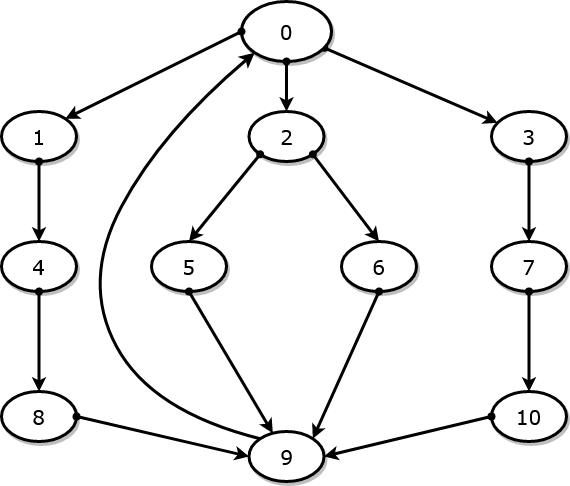

The diagram above was exported from draw.io. Its source (the exported page's mxGraphModel, read from the mxfile embedded in the PNG):
<mxGraphModel dx="1050" dy="558" grid="1" gridSize="10" guides="1" tooltips="1" connect="1" arrows="1" fold="1" page="1" pageScale="1" pageWidth="850" pageHeight="1100" math="0" shadow="0">
  <root>
    <mxCell id="0" />
    <mxCell id="1" parent="0" />
    <mxCell id="0o4LIyNnNfJQGmmoBT-T-1" value="" style="edgeStyle=none;rounded=1;html=1;labelBackgroundColor=none;startArrow=oval;startFill=1;startSize=5;endArrow=classic;endFill=1;endSize=5;jettySize=auto;orthogonalLoop=1;strokeColor=#000000;strokeWidth=3;fontFamily=Verdana;fontSize=20;" edge="1" parent="1" source="0o4LIyNnNfJQGmmoBT-T-2" target="0o4LIyNnNfJQGmmoBT-T-4">
      <mxGeometry relative="1" as="geometry" />
    </mxCell>
    <mxCell id="0o4LIyNnNfJQGmmoBT-T-2" value="0" style="ellipse;whiteSpace=wrap;html=1;rounded=0;shadow=1;comic=0;labelBackgroundColor=none;strokeWidth=3;fontFamily=Verdana;fontSize=20;align=center;strokeColor=#000000;" vertex="1" parent="1">
      <mxGeometry x="450" y="80" width="90" height="60" as="geometry" />
    </mxCell>
    <mxCell id="0o4LIyNnNfJQGmmoBT-T-3" value="2" style="ellipse;whiteSpace=wrap;html=1;rounded=0;shadow=1;comic=0;labelBackgroundColor=none;strokeWidth=3;fontFamily=Verdana;fontSize=20;align=center;strokeColor=#000000;" vertex="1" parent="1">
      <mxGeometry x="457.5" y="190" width="75" height="50" as="geometry" />
    </mxCell>
    <mxCell id="0o4LIyNnNfJQGmmoBT-T-4" value="3" style="ellipse;whiteSpace=wrap;html=1;rounded=0;shadow=1;comic=0;labelBackgroundColor=none;strokeWidth=3;fontFamily=Verdana;fontSize=20;align=center;strokeColor=#000000;" vertex="1" parent="1">
      <mxGeometry x="700" y="190" width="75" height="50" as="geometry" />
    </mxCell>
    <mxCell id="0o4LIyNnNfJQGmmoBT-T-5" value="7" style="ellipse;whiteSpace=wrap;html=1;rounded=0;shadow=1;comic=0;labelBackgroundColor=none;strokeWidth=3;fontFamily=Verdana;fontSize=20;align=center;strokeColor=#000000;" vertex="1" parent="1">
      <mxGeometry x="700" y="320" width="75" height="50" as="geometry" />
    </mxCell>
    <mxCell id="0o4LIyNnNfJQGmmoBT-T-6" value="10" style="ellipse;whiteSpace=wrap;html=1;rounded=0;shadow=1;comic=0;labelBackgroundColor=none;strokeWidth=3;fontFamily=Verdana;fontSize=20;align=center;strokeColor=#000000;" vertex="1" parent="1">
      <mxGeometry x="700" y="470" width="75" height="50" as="geometry" />
    </mxCell>
    <mxCell id="0o4LIyNnNfJQGmmoBT-T-7" value="6" style="ellipse;whiteSpace=wrap;html=1;rounded=0;shadow=1;comic=0;labelBackgroundColor=none;strokeWidth=3;fontFamily=Verdana;fontSize=20;align=center;strokeColor=#000000;" vertex="1" parent="1">
      <mxGeometry x="550" y="320" width="75" height="50" as="geometry" />
    </mxCell>
    <mxCell id="0o4LIyNnNfJQGmmoBT-T-8" value="5" style="ellipse;whiteSpace=wrap;html=1;rounded=0;shadow=1;comic=0;labelBackgroundColor=none;strokeWidth=3;fontFamily=Verdana;fontSize=20;align=center;strokeColor=#000000;" vertex="1" parent="1">
      <mxGeometry x="360" y="320" width="75" height="50" as="geometry" />
    </mxCell>
    <mxCell id="0o4LIyNnNfJQGmmoBT-T-9" value="9" style="ellipse;whiteSpace=wrap;html=1;rounded=0;shadow=1;comic=0;labelBackgroundColor=none;strokeWidth=3;fontFamily=Verdana;fontSize=20;align=center;strokeColor=#000000;" vertex="1" parent="1">
      <mxGeometry x="457.5" y="510" width="75" height="50" as="geometry" />
    </mxCell>
    <mxCell id="0o4LIyNnNfJQGmmoBT-T-10" value="1" style="ellipse;whiteSpace=wrap;html=1;rounded=0;shadow=1;comic=0;labelBackgroundColor=none;strokeWidth=3;fontFamily=Verdana;fontSize=20;align=center;strokeColor=#000000;" vertex="1" parent="1">
      <mxGeometry x="210" y="190" width="75" height="50" as="geometry" />
    </mxCell>
    <mxCell id="0o4LIyNnNfJQGmmoBT-T-11" value="4" style="ellipse;whiteSpace=wrap;html=1;rounded=0;shadow=1;comic=0;labelBackgroundColor=none;strokeWidth=3;fontFamily=Verdana;fontSize=20;align=center;strokeColor=#000000;" vertex="1" parent="1">
      <mxGeometry x="210" y="320" width="75" height="50" as="geometry" />
    </mxCell>
    <mxCell id="0o4LIyNnNfJQGmmoBT-T-12" value="8" style="ellipse;whiteSpace=wrap;html=1;rounded=0;shadow=1;comic=0;labelBackgroundColor=none;strokeWidth=3;fontFamily=Verdana;fontSize=20;align=center;strokeColor=#000000;" vertex="1" parent="1">
      <mxGeometry x="210" y="470" width="75" height="50" as="geometry" />
    </mxCell>
    <mxCell id="0o4LIyNnNfJQGmmoBT-T-13" value="" style="edgeStyle=none;rounded=1;html=1;labelBackgroundColor=none;startArrow=oval;startFill=1;startSize=5;endArrow=classic;endFill=1;endSize=5;jettySize=auto;orthogonalLoop=1;strokeColor=#000000;strokeWidth=3;fontFamily=Verdana;fontSize=20;exitX=0.5;exitY=1;exitDx=0;exitDy=0;entryX=0.5;entryY=0;entryDx=0;entryDy=0;" edge="1" parent="1" source="0o4LIyNnNfJQGmmoBT-T-2" target="0o4LIyNnNfJQGmmoBT-T-3">
      <mxGeometry relative="1" as="geometry">
        <mxPoint x="542.7830590027943" y="136.29506336139468" as="sourcePoint" />
        <mxPoint x="716.0702387638933" y="211.36312012482972" as="targetPoint" />
      </mxGeometry>
    </mxCell>
    <mxCell id="0o4LIyNnNfJQGmmoBT-T-14" value="" style="edgeStyle=none;rounded=1;html=1;labelBackgroundColor=none;startArrow=oval;startFill=1;startSize=5;endArrow=classic;endFill=1;endSize=5;jettySize=auto;orthogonalLoop=1;strokeColor=#000000;strokeWidth=3;fontFamily=Verdana;fontSize=20;exitX=0;exitY=0.5;exitDx=0;exitDy=0;entryX=1;entryY=0;entryDx=0;entryDy=0;" edge="1" parent="1" source="0o4LIyNnNfJQGmmoBT-T-2" target="0o4LIyNnNfJQGmmoBT-T-10">
      <mxGeometry relative="1" as="geometry">
        <mxPoint x="505" y="150" as="sourcePoint" />
        <mxPoint x="505" y="200" as="targetPoint" />
      </mxGeometry>
    </mxCell>
    <mxCell id="0o4LIyNnNfJQGmmoBT-T-15" value="" style="edgeStyle=none;rounded=1;html=1;labelBackgroundColor=none;startArrow=oval;startFill=1;startSize=5;endArrow=classic;endFill=1;endSize=5;jettySize=auto;orthogonalLoop=1;strokeColor=#000000;strokeWidth=3;fontFamily=Verdana;fontSize=20;exitX=0.5;exitY=1;exitDx=0;exitDy=0;entryX=0.5;entryY=0;entryDx=0;entryDy=0;" edge="1" parent="1" source="0o4LIyNnNfJQGmmoBT-T-10" target="0o4LIyNnNfJQGmmoBT-T-11">
      <mxGeometry relative="1" as="geometry">
        <mxPoint x="505" y="150" as="sourcePoint" />
        <mxPoint x="505" y="200" as="targetPoint" />
      </mxGeometry>
    </mxCell>
    <mxCell id="0o4LIyNnNfJQGmmoBT-T-16" value="" style="edgeStyle=none;rounded=1;html=1;labelBackgroundColor=none;startArrow=oval;startFill=1;startSize=5;endArrow=classic;endFill=1;endSize=5;jettySize=auto;orthogonalLoop=1;strokeColor=#000000;strokeWidth=3;fontFamily=Verdana;fontSize=20;exitX=0.5;exitY=1;exitDx=0;exitDy=0;entryX=0.5;entryY=0;entryDx=0;entryDy=0;" edge="1" parent="1" source="0o4LIyNnNfJQGmmoBT-T-4" target="0o4LIyNnNfJQGmmoBT-T-5">
      <mxGeometry relative="1" as="geometry">
        <mxPoint x="542.7830590027943" y="136.29506336139468" as="sourcePoint" />
        <mxPoint x="716.0702387638933" y="211.36312012482972" as="targetPoint" />
      </mxGeometry>
    </mxCell>
    <mxCell id="0o4LIyNnNfJQGmmoBT-T-17" value="" style="edgeStyle=none;rounded=1;html=1;labelBackgroundColor=none;startArrow=oval;startFill=1;startSize=5;endArrow=classic;endFill=1;endSize=5;jettySize=auto;orthogonalLoop=1;strokeColor=#000000;strokeWidth=3;fontFamily=Verdana;fontSize=20;exitX=0.5;exitY=1;exitDx=0;exitDy=0;" edge="1" parent="1" source="0o4LIyNnNfJQGmmoBT-T-5" target="0o4LIyNnNfJQGmmoBT-T-6">
      <mxGeometry relative="1" as="geometry">
        <mxPoint x="747.5" y="250" as="sourcePoint" />
        <mxPoint x="747.5" y="330" as="targetPoint" />
      </mxGeometry>
    </mxCell>
    <mxCell id="0o4LIyNnNfJQGmmoBT-T-18" value="" style="edgeStyle=none;rounded=1;html=1;labelBackgroundColor=none;startArrow=oval;startFill=1;startSize=5;endArrow=classic;endFill=1;endSize=5;jettySize=auto;orthogonalLoop=1;strokeColor=#000000;strokeWidth=3;fontFamily=Verdana;fontSize=20;exitX=0.5;exitY=1;exitDx=0;exitDy=0;" edge="1" parent="1" source="0o4LIyNnNfJQGmmoBT-T-11" target="0o4LIyNnNfJQGmmoBT-T-12">
      <mxGeometry relative="1" as="geometry">
        <mxPoint x="257.5" y="250" as="sourcePoint" />
        <mxPoint x="257.5" y="330" as="targetPoint" />
      </mxGeometry>
    </mxCell>
    <mxCell id="0o4LIyNnNfJQGmmoBT-T-19" value="" style="edgeStyle=none;rounded=1;html=1;labelBackgroundColor=none;startArrow=oval;startFill=1;startSize=5;endArrow=classic;endFill=1;endSize=5;jettySize=auto;orthogonalLoop=1;strokeColor=#000000;strokeWidth=3;fontFamily=Verdana;fontSize=20;exitX=1;exitY=0.5;exitDx=0;exitDy=0;entryX=0;entryY=0.5;entryDx=0;entryDy=0;" edge="1" parent="1" source="0o4LIyNnNfJQGmmoBT-T-12" target="0o4LIyNnNfJQGmmoBT-T-9">
      <mxGeometry relative="1" as="geometry">
        <mxPoint x="257.5" y="380" as="sourcePoint" />
        <mxPoint x="257.5" y="480" as="targetPoint" />
      </mxGeometry>
    </mxCell>
    <mxCell id="0o4LIyNnNfJQGmmoBT-T-20" value="" style="edgeStyle=none;rounded=1;html=1;labelBackgroundColor=none;startArrow=oval;startFill=1;startSize=5;endArrow=classic;endFill=1;endSize=5;jettySize=auto;orthogonalLoop=1;strokeColor=#000000;strokeWidth=3;fontFamily=Verdana;fontSize=20;exitX=0;exitY=0.5;exitDx=0;exitDy=0;entryX=1;entryY=0.5;entryDx=0;entryDy=0;" edge="1" parent="1" source="0o4LIyNnNfJQGmmoBT-T-6" target="0o4LIyNnNfJQGmmoBT-T-9">
      <mxGeometry relative="1" as="geometry">
        <mxPoint x="283.8379480147919" y="522.7959108208054" as="sourcePoint" />
        <mxPoint x="467.5" y="545" as="targetPoint" />
      </mxGeometry>
    </mxCell>
    <mxCell id="0o4LIyNnNfJQGmmoBT-T-21" value="" style="edgeStyle=none;rounded=1;html=1;labelBackgroundColor=none;startArrow=oval;startFill=1;startSize=5;endArrow=classic;endFill=1;endSize=5;jettySize=auto;orthogonalLoop=1;strokeColor=#000000;strokeWidth=3;fontFamily=Verdana;fontSize=20;exitX=0;exitY=1;exitDx=0;exitDy=0;entryX=0.5;entryY=0;entryDx=0;entryDy=0;" edge="1" parent="1" source="0o4LIyNnNfJQGmmoBT-T-3" target="0o4LIyNnNfJQGmmoBT-T-8">
      <mxGeometry relative="1" as="geometry">
        <mxPoint x="505" y="150" as="sourcePoint" />
        <mxPoint x="505" y="200" as="targetPoint" />
      </mxGeometry>
    </mxCell>
    <mxCell id="0o4LIyNnNfJQGmmoBT-T-22" value="" style="edgeStyle=none;rounded=1;html=1;labelBackgroundColor=none;startArrow=oval;startFill=1;startSize=5;endArrow=classic;endFill=1;endSize=5;jettySize=auto;orthogonalLoop=1;strokeColor=#000000;strokeWidth=3;fontFamily=Verdana;fontSize=20;exitX=1;exitY=1;exitDx=0;exitDy=0;entryX=0.5;entryY=0;entryDx=0;entryDy=0;" edge="1" parent="1" source="0o4LIyNnNfJQGmmoBT-T-3" target="0o4LIyNnNfJQGmmoBT-T-7">
      <mxGeometry relative="1" as="geometry">
        <mxPoint x="478.662051985214" y="242.7959108208015" as="sourcePoint" />
        <mxPoint x="407.5" y="330" as="targetPoint" />
      </mxGeometry>
    </mxCell>
    <mxCell id="0o4LIyNnNfJQGmmoBT-T-23" value="" style="edgeStyle=none;rounded=1;html=1;labelBackgroundColor=none;startArrow=oval;startFill=1;startSize=5;endArrow=classic;endFill=1;endSize=5;jettySize=auto;orthogonalLoop=1;strokeColor=#000000;strokeWidth=3;fontFamily=Verdana;fontSize=20;exitX=0.5;exitY=1;exitDx=0;exitDy=0;entryX=1;entryY=0;entryDx=0;entryDy=0;" edge="1" parent="1" source="0o4LIyNnNfJQGmmoBT-T-7" target="0o4LIyNnNfJQGmmoBT-T-9">
      <mxGeometry relative="1" as="geometry">
        <mxPoint x="531.337948014786" y="242.79591082080128" as="sourcePoint" />
        <mxPoint x="597.5" y="330" as="targetPoint" />
      </mxGeometry>
    </mxCell>
    <mxCell id="0o4LIyNnNfJQGmmoBT-T-24" value="" style="edgeStyle=none;rounded=1;html=1;labelBackgroundColor=none;startArrow=oval;startFill=1;startSize=5;endArrow=classic;endFill=1;endSize=5;jettySize=auto;orthogonalLoop=1;strokeColor=#000000;strokeWidth=3;fontFamily=Verdana;fontSize=20;exitX=0.5;exitY=1;exitDx=0;exitDy=0;" edge="1" parent="1" source="0o4LIyNnNfJQGmmoBT-T-8" target="0o4LIyNnNfJQGmmoBT-T-9">
      <mxGeometry relative="1" as="geometry">
        <mxPoint x="597.5" y="380" as="sourcePoint" />
        <mxPoint x="531.337948014786" y="527.204089179199" as="targetPoint" />
      </mxGeometry>
    </mxCell>
    <mxCell id="0o4LIyNnNfJQGmmoBT-T-26" value="" style="curved=1;endArrow=classic;html=1;rounded=0;strokeColor=#000000;strokeWidth=3;fontSize=20;exitX=0;exitY=0;exitDx=0;exitDy=0;entryX=0;entryY=1;entryDx=0;entryDy=0;" edge="1" parent="1" source="0o4LIyNnNfJQGmmoBT-T-9" target="0o4LIyNnNfJQGmmoBT-T-2">
      <mxGeometry width="50" height="50" relative="1" as="geometry">
        <mxPoint x="290" y="410" as="sourcePoint" />
        <mxPoint x="340" y="360" as="targetPoint" />
        <Array as="points">
          <mxPoint x="360" y="490" />
          <mxPoint x="290" y="360" />
          <mxPoint x="370" y="210" />
        </Array>
      </mxGeometry>
    </mxCell>
  </root>
</mxGraphModel>